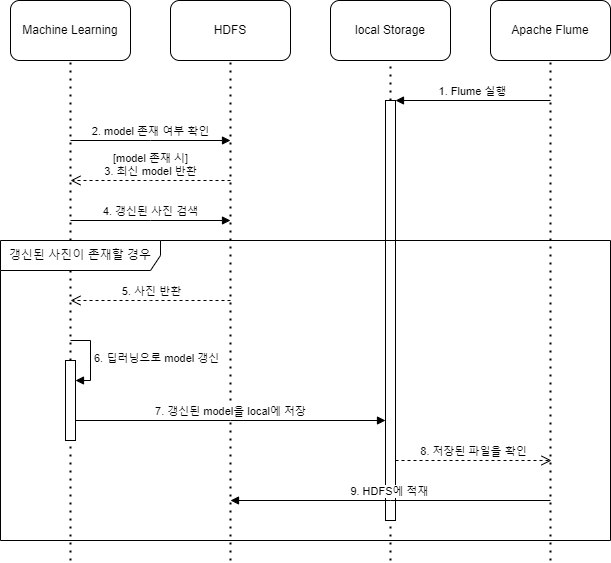

The diagram above was exported from draw.io. Its source (the exported page's mxGraphModel, read from the mxfile embedded in the PNG):
<mxGraphModel dx="1034" dy="675" grid="1" gridSize="10" guides="1" tooltips="1" connect="1" arrows="1" fold="1" page="1" pageScale="1" pageWidth="827" pageHeight="1169" math="0" shadow="0">
  <root>
    <mxCell id="0" />
    <mxCell id="1" parent="0" />
    <mxCell id="qns8iPYMbHSug-jzPWkR-16" value="Machine Learning" style="rounded=1;whiteSpace=wrap;html=1;" vertex="1" parent="1">
      <mxGeometry x="40" y="40" width="120" height="60" as="geometry" />
    </mxCell>
    <mxCell id="qns8iPYMbHSug-jzPWkR-17" value="" style="endArrow=none;dashed=1;html=1;dashPattern=1 3;strokeWidth=2;rounded=0;entryX=0.5;entryY=1;entryDx=0;entryDy=0;" edge="1" parent="1" target="qns8iPYMbHSug-jzPWkR-16">
      <mxGeometry width="50" height="50" relative="1" as="geometry">
        <mxPoint x="100" y="600" as="sourcePoint" />
        <mxPoint x="430" y="310" as="targetPoint" />
      </mxGeometry>
    </mxCell>
    <mxCell id="qns8iPYMbHSug-jzPWkR-18" value="HDFS" style="rounded=1;whiteSpace=wrap;html=1;" vertex="1" parent="1">
      <mxGeometry x="200" y="40" width="120" height="60" as="geometry" />
    </mxCell>
    <mxCell id="qns8iPYMbHSug-jzPWkR-19" value="" style="endArrow=none;dashed=1;html=1;dashPattern=1 3;strokeWidth=2;rounded=0;entryX=0.5;entryY=1;entryDx=0;entryDy=0;" edge="1" parent="1" target="qns8iPYMbHSug-jzPWkR-18">
      <mxGeometry width="50" height="50" relative="1" as="geometry">
        <mxPoint x="260" y="600" as="sourcePoint" />
        <mxPoint x="590" y="310" as="targetPoint" />
      </mxGeometry>
    </mxCell>
    <mxCell id="qns8iPYMbHSug-jzPWkR-20" value="local Storage" style="rounded=1;whiteSpace=wrap;html=1;" vertex="1" parent="1">
      <mxGeometry x="360" y="40" width="120" height="60" as="geometry" />
    </mxCell>
    <mxCell id="qns8iPYMbHSug-jzPWkR-21" value="" style="endArrow=none;dashed=1;html=1;dashPattern=1 3;strokeWidth=2;rounded=0;entryX=0.5;entryY=1;entryDx=0;entryDy=0;" edge="1" parent="1" source="qns8iPYMbHSug-jzPWkR-36" target="qns8iPYMbHSug-jzPWkR-20">
      <mxGeometry width="50" height="50" relative="1" as="geometry">
        <mxPoint x="420" y="660" as="sourcePoint" />
        <mxPoint x="750" y="310" as="targetPoint" />
      </mxGeometry>
    </mxCell>
    <mxCell id="qns8iPYMbHSug-jzPWkR-22" value="Apache Flume" style="rounded=1;whiteSpace=wrap;html=1;" vertex="1" parent="1">
      <mxGeometry x="520" y="40" width="120" height="60" as="geometry" />
    </mxCell>
    <mxCell id="qns8iPYMbHSug-jzPWkR-23" value="" style="endArrow=none;dashed=1;html=1;dashPattern=1 3;strokeWidth=2;rounded=0;entryX=0.5;entryY=1;entryDx=0;entryDy=0;" edge="1" parent="1" target="qns8iPYMbHSug-jzPWkR-22">
      <mxGeometry width="50" height="50" relative="1" as="geometry">
        <mxPoint x="580" y="600" as="sourcePoint" />
        <mxPoint x="910" y="310" as="targetPoint" />
      </mxGeometry>
    </mxCell>
    <mxCell id="qns8iPYMbHSug-jzPWkR-26" value="[model&amp;nbsp;존재 시]&lt;br&gt;3. 최신 model 반환" style="html=1;verticalAlign=bottom;endArrow=open;dashed=1;endSize=8;edgeStyle=elbowEdgeStyle;elbow=vertical;curved=0;rounded=0;" edge="1" parent="1">
      <mxGeometry relative="1" as="geometry">
        <mxPoint x="260" y="220" as="sourcePoint" />
        <mxPoint x="100" y="220" as="targetPoint" />
      </mxGeometry>
    </mxCell>
    <mxCell id="qns8iPYMbHSug-jzPWkR-27" value="2. model 존재 여부 확인" style="html=1;verticalAlign=bottom;endArrow=block;edgeStyle=elbowEdgeStyle;elbow=vertical;curved=0;rounded=0;" edge="1" parent="1">
      <mxGeometry width="80" relative="1" as="geometry">
        <mxPoint x="100" y="180" as="sourcePoint" />
        <mxPoint x="260" y="180" as="targetPoint" />
        <mxPoint as="offset" />
      </mxGeometry>
    </mxCell>
    <mxCell id="qns8iPYMbHSug-jzPWkR-28" value="4. 갱신된 사진 검색" style="html=1;verticalAlign=bottom;endArrow=block;edgeStyle=elbowEdgeStyle;elbow=vertical;curved=0;rounded=0;" edge="1" parent="1">
      <mxGeometry width="80" relative="1" as="geometry">
        <mxPoint x="100" y="260" as="sourcePoint" />
        <mxPoint x="260" y="260" as="targetPoint" />
      </mxGeometry>
    </mxCell>
    <mxCell id="qns8iPYMbHSug-jzPWkR-31" value="1. Flume 실행" style="html=1;verticalAlign=bottom;endArrow=block;edgeStyle=elbowEdgeStyle;elbow=vertical;curved=0;rounded=0;" edge="1" parent="1" target="qns8iPYMbHSug-jzPWkR-36">
      <mxGeometry x="0.0043" relative="1" as="geometry">
        <mxPoint x="580" y="140" as="sourcePoint" />
        <mxPoint as="offset" />
        <mxPoint x="424" y="140" as="targetPoint" />
      </mxGeometry>
    </mxCell>
    <mxCell id="qns8iPYMbHSug-jzPWkR-34" value="8. 저장된 파일을 확인" style="html=1;verticalAlign=bottom;endArrow=open;dashed=1;endSize=8;edgeStyle=elbowEdgeStyle;elbow=vertical;curved=0;rounded=0;" edge="1" parent="1">
      <mxGeometry relative="1" as="geometry">
        <mxPoint x="425" y="500" as="sourcePoint" />
        <mxPoint x="581" y="500" as="targetPoint" />
      </mxGeometry>
    </mxCell>
    <mxCell id="qns8iPYMbHSug-jzPWkR-35" value="7. 갱신된 model을 local에 저장" style="html=1;verticalAlign=bottom;endArrow=block;edgeStyle=elbowEdgeStyle;elbow=vertical;curved=0;rounded=0;" edge="1" parent="1" target="qns8iPYMbHSug-jzPWkR-36">
      <mxGeometry width="80" relative="1" as="geometry">
        <mxPoint x="105" y="460" as="sourcePoint" />
        <mxPoint x="265" y="460" as="targetPoint" />
      </mxGeometry>
    </mxCell>
    <mxCell id="qns8iPYMbHSug-jzPWkR-37" value="" style="endArrow=none;dashed=1;html=1;dashPattern=1 3;strokeWidth=2;rounded=0;entryX=0.5;entryY=1;entryDx=0;entryDy=0;" edge="1" parent="1" target="qns8iPYMbHSug-jzPWkR-36">
      <mxGeometry width="50" height="50" relative="1" as="geometry">
        <mxPoint x="420" y="600" as="sourcePoint" />
        <mxPoint x="420" y="100" as="targetPoint" />
      </mxGeometry>
    </mxCell>
    <mxCell id="qns8iPYMbHSug-jzPWkR-36" value="" style="html=1;points=[];perimeter=orthogonalPerimeter;outlineConnect=0;targetShapes=umlLifeline;portConstraint=eastwest;newEdgeStyle={&quot;edgeStyle&quot;:&quot;elbowEdgeStyle&quot;,&quot;elbow&quot;:&quot;vertical&quot;,&quot;curved&quot;:0,&quot;rounded&quot;:0};" vertex="1" parent="1">
      <mxGeometry x="415" y="140" width="10" height="420" as="geometry" />
    </mxCell>
    <mxCell id="qns8iPYMbHSug-jzPWkR-38" value="갱신된 사진이 존재할 경우" style="shape=umlFrame;whiteSpace=wrap;html=1;pointerEvents=0;width=160;height=30;" vertex="1" parent="1">
      <mxGeometry x="30" y="280" width="610" height="300" as="geometry" />
    </mxCell>
    <mxCell id="qns8iPYMbHSug-jzPWkR-41" value="5. 사진 반환" style="html=1;verticalAlign=bottom;endArrow=open;dashed=1;endSize=8;edgeStyle=elbowEdgeStyle;elbow=vertical;curved=0;rounded=0;" edge="1" parent="1">
      <mxGeometry relative="1" as="geometry">
        <mxPoint x="260" y="340" as="sourcePoint" />
        <mxPoint x="100" y="340" as="targetPoint" />
        <mxPoint x="1" as="offset" />
      </mxGeometry>
    </mxCell>
    <mxCell id="qns8iPYMbHSug-jzPWkR-42" value="" style="html=1;points=[];perimeter=orthogonalPerimeter;outlineConnect=0;targetShapes=umlLifeline;portConstraint=eastwest;newEdgeStyle={&quot;edgeStyle&quot;:&quot;elbowEdgeStyle&quot;,&quot;elbow&quot;:&quot;vertical&quot;,&quot;curved&quot;:0,&quot;rounded&quot;:0};" vertex="1" parent="1">
      <mxGeometry x="95" y="400" width="10" height="80" as="geometry" />
    </mxCell>
    <mxCell id="qns8iPYMbHSug-jzPWkR-43" value="6. 딥러닝으로 model 갱신" style="html=1;align=left;spacingLeft=2;endArrow=block;rounded=0;edgeStyle=orthogonalEdgeStyle;curved=0;rounded=0;" edge="1" target="qns8iPYMbHSug-jzPWkR-42" parent="1">
      <mxGeometry x="0.0095" relative="1" as="geometry">
        <mxPoint x="100" y="380" as="sourcePoint" />
        <Array as="points">
          <mxPoint x="120" y="380" />
          <mxPoint x="120" y="420" />
        </Array>
        <mxPoint as="offset" />
      </mxGeometry>
    </mxCell>
    <mxCell id="qns8iPYMbHSug-jzPWkR-44" value="9. HDFS에 적재" style="html=1;verticalAlign=bottom;endArrow=block;edgeStyle=elbowEdgeStyle;elbow=vertical;curved=0;rounded=0;" edge="1" parent="1">
      <mxGeometry x="0.0043" relative="1" as="geometry">
        <mxPoint x="580" y="540" as="sourcePoint" />
        <mxPoint as="offset" />
        <mxPoint x="260" y="540" as="targetPoint" />
      </mxGeometry>
    </mxCell>
  </root>
</mxGraphModel>